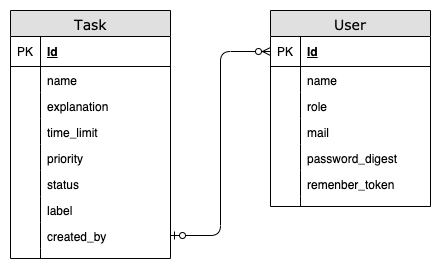

The diagram above was exported from draw.io. Its source (the exported page's mxGraphModel, read from the mxfile embedded in the PNG):
<mxGraphModel dx="803" dy="431" grid="1" gridSize="10" guides="1" tooltips="1" connect="1" arrows="1" fold="1" page="1" pageScale="1" pageWidth="200" pageHeight="200" background="#ffffff" math="0" shadow="0">
  <root>
    <mxCell id="0" />
    <mxCell id="1" parent="0" />
    <mxCell id="2e49270ec7c68f3f-19" value="User" style="swimlane;html=1;fontStyle=0;childLayout=stackLayout;horizontal=1;startSize=26;fillColor=#e0e0e0;horizontalStack=0;resizeParent=1;resizeLast=0;collapsible=1;marginBottom=0;swimlaneFillColor=#ffffff;align=center;rounded=0;shadow=0;comic=0;labelBackgroundColor=none;strokeColor=#000000;strokeWidth=1;fontFamily=Verdana;fontSize=14;fontColor=#000000;" parent="1" vertex="1">
      <mxGeometry x="290" y="40" width="160" height="196" as="geometry" />
    </mxCell>
    <mxCell id="2e49270ec7c68f3f-20" value="Id" style="shape=partialRectangle;top=0;left=0;right=0;bottom=1;html=1;align=left;verticalAlign=middle;fillColor=none;spacingLeft=34;spacingRight=4;whiteSpace=wrap;overflow=hidden;rotatable=0;points=[[0,0.5],[1,0.5]];portConstraint=eastwest;dropTarget=0;fontStyle=5;" parent="2e49270ec7c68f3f-19" vertex="1">
      <mxGeometry y="26" width="160" height="30" as="geometry" />
    </mxCell>
    <mxCell id="2e49270ec7c68f3f-21" value="PK" style="shape=partialRectangle;top=0;left=0;bottom=0;html=1;fillColor=none;align=left;verticalAlign=middle;spacingLeft=4;spacingRight=4;whiteSpace=wrap;overflow=hidden;rotatable=0;points=[];portConstraint=eastwest;part=1;" parent="2e49270ec7c68f3f-20" vertex="1" connectable="0">
      <mxGeometry width="30" height="30" as="geometry" />
    </mxCell>
    <mxCell id="2e49270ec7c68f3f-22" value="name" style="shape=partialRectangle;top=0;left=0;right=0;bottom=0;html=1;align=left;verticalAlign=top;fillColor=none;spacingLeft=34;spacingRight=4;whiteSpace=wrap;overflow=hidden;rotatable=0;points=[[0,0.5],[1,0.5]];portConstraint=eastwest;dropTarget=0;" parent="2e49270ec7c68f3f-19" vertex="1">
      <mxGeometry y="56" width="160" height="26" as="geometry" />
    </mxCell>
    <mxCell id="2e49270ec7c68f3f-23" value="" style="shape=partialRectangle;top=0;left=0;bottom=0;html=1;fillColor=none;align=left;verticalAlign=top;spacingLeft=4;spacingRight=4;whiteSpace=wrap;overflow=hidden;rotatable=0;points=[];portConstraint=eastwest;part=1;" parent="2e49270ec7c68f3f-22" vertex="1" connectable="0">
      <mxGeometry width="30" height="26" as="geometry" />
    </mxCell>
    <mxCell id="2e49270ec7c68f3f-24" value="role" style="shape=partialRectangle;top=0;left=0;right=0;bottom=0;html=1;align=left;verticalAlign=top;fillColor=none;spacingLeft=34;spacingRight=4;whiteSpace=wrap;overflow=hidden;rotatable=0;points=[[0,0.5],[1,0.5]];portConstraint=eastwest;dropTarget=0;" parent="2e49270ec7c68f3f-19" vertex="1">
      <mxGeometry y="82" width="160" height="26" as="geometry" />
    </mxCell>
    <mxCell id="2e49270ec7c68f3f-25" value="" style="shape=partialRectangle;top=0;left=0;bottom=0;html=1;fillColor=none;align=left;verticalAlign=top;spacingLeft=4;spacingRight=4;whiteSpace=wrap;overflow=hidden;rotatable=0;points=[];portConstraint=eastwest;part=1;" parent="2e49270ec7c68f3f-24" vertex="1" connectable="0">
      <mxGeometry width="30" height="26" as="geometry" />
    </mxCell>
    <mxCell id="2e49270ec7c68f3f-26" value="mail" style="shape=partialRectangle;top=0;left=0;right=0;bottom=0;html=1;align=left;verticalAlign=top;fillColor=none;spacingLeft=34;spacingRight=4;whiteSpace=wrap;overflow=hidden;rotatable=0;points=[[0,0.5],[1,0.5]];portConstraint=eastwest;dropTarget=0;" parent="2e49270ec7c68f3f-19" vertex="1">
      <mxGeometry y="108" width="160" height="26" as="geometry" />
    </mxCell>
    <mxCell id="2e49270ec7c68f3f-27" value="" style="shape=partialRectangle;top=0;left=0;bottom=0;html=1;fillColor=none;align=left;verticalAlign=top;spacingLeft=4;spacingRight=4;whiteSpace=wrap;overflow=hidden;rotatable=0;points=[];portConstraint=eastwest;part=1;" parent="2e49270ec7c68f3f-26" vertex="1" connectable="0">
      <mxGeometry width="30" height="26" as="geometry" />
    </mxCell>
    <mxCell id="aiGueDfFGzQBACEjgUlL-31" value="password_digest" style="shape=partialRectangle;top=0;left=0;right=0;bottom=0;html=1;align=left;verticalAlign=top;fillColor=none;spacingLeft=34;spacingRight=4;whiteSpace=wrap;overflow=hidden;rotatable=0;points=[[0,0.5],[1,0.5]];portConstraint=eastwest;dropTarget=0;" vertex="1" parent="2e49270ec7c68f3f-19">
      <mxGeometry y="134" width="160" height="26" as="geometry" />
    </mxCell>
    <mxCell id="aiGueDfFGzQBACEjgUlL-32" value="" style="shape=partialRectangle;top=0;left=0;bottom=0;html=1;fillColor=none;align=left;verticalAlign=top;spacingLeft=4;spacingRight=4;whiteSpace=wrap;overflow=hidden;rotatable=0;points=[];portConstraint=eastwest;part=1;" vertex="1" connectable="0" parent="aiGueDfFGzQBACEjgUlL-31">
      <mxGeometry width="30" height="26" as="geometry" />
    </mxCell>
    <mxCell id="aiGueDfFGzQBACEjgUlL-35" value="remenber_token" style="shape=partialRectangle;top=0;left=0;right=0;bottom=0;html=1;align=left;verticalAlign=top;fillColor=none;spacingLeft=34;spacingRight=4;whiteSpace=wrap;overflow=hidden;rotatable=0;points=[[0,0.5],[1,0.5]];portConstraint=eastwest;dropTarget=0;" vertex="1" parent="2e49270ec7c68f3f-19">
      <mxGeometry y="160" width="160" height="26" as="geometry" />
    </mxCell>
    <mxCell id="aiGueDfFGzQBACEjgUlL-36" value="" style="shape=partialRectangle;top=0;left=0;bottom=0;html=1;fillColor=none;align=left;verticalAlign=top;spacingLeft=4;spacingRight=4;whiteSpace=wrap;overflow=hidden;rotatable=0;points=[];portConstraint=eastwest;part=1;" vertex="1" connectable="0" parent="aiGueDfFGzQBACEjgUlL-35">
      <mxGeometry width="30" height="26" as="geometry" />
    </mxCell>
    <mxCell id="2e49270ec7c68f3f-28" value="" style="shape=partialRectangle;top=0;left=0;right=0;bottom=0;html=1;align=left;verticalAlign=top;fillColor=none;spacingLeft=34;spacingRight=4;whiteSpace=wrap;overflow=hidden;rotatable=0;points=[[0,0.5],[1,0.5]];portConstraint=eastwest;dropTarget=0;" parent="2e49270ec7c68f3f-19" vertex="1">
      <mxGeometry y="186" width="160" height="10" as="geometry" />
    </mxCell>
    <mxCell id="2e49270ec7c68f3f-29" value="" style="shape=partialRectangle;top=0;left=0;bottom=0;html=1;fillColor=none;align=left;verticalAlign=top;spacingLeft=4;spacingRight=4;whiteSpace=wrap;overflow=hidden;rotatable=0;points=[];portConstraint=eastwest;part=1;" parent="2e49270ec7c68f3f-28" vertex="1" connectable="0">
      <mxGeometry width="30" height="10" as="geometry" />
    </mxCell>
    <mxCell id="2e49270ec7c68f3f-56" value="" style="edgeStyle=orthogonalEdgeStyle;html=1;endArrow=ERzeroToOne;endFill=1;startArrow=ERzeroToMany;labelBackgroundColor=none;fontFamily=Verdana;fontSize=14;entryX=1;entryY=0.5;entryDx=0;entryDy=0;exitX=0;exitY=0.5;exitDx=0;exitDy=0;" parent="1" source="2e49270ec7c68f3f-20" target="aiGueDfFGzQBACEjgUlL-29" edge="1">
      <mxGeometry width="100" height="100" relative="1" as="geometry">
        <mxPoint x="260" y="81" as="sourcePoint" />
        <mxPoint x="220" y="232" as="targetPoint" />
        <Array as="points">
          <mxPoint x="240" y="81" />
          <mxPoint x="240" y="265" />
        </Array>
      </mxGeometry>
    </mxCell>
    <mxCell id="2e49270ec7c68f3f-80" value="Task" style="swimlane;html=1;fontStyle=0;childLayout=stackLayout;horizontal=1;startSize=26;fillColor=#e0e0e0;horizontalStack=0;resizeParent=1;resizeLast=0;collapsible=1;marginBottom=0;swimlaneFillColor=#ffffff;align=center;rounded=0;shadow=0;comic=0;labelBackgroundColor=none;strokeColor=#000000;strokeWidth=1;fontFamily=Verdana;fontSize=14;fontColor=#000000;" parent="1" vertex="1">
      <mxGeometry x="30" y="40" width="160" height="248" as="geometry" />
    </mxCell>
    <mxCell id="2e49270ec7c68f3f-81" value="Id" style="shape=partialRectangle;top=0;left=0;right=0;bottom=1;html=1;align=left;verticalAlign=middle;fillColor=none;spacingLeft=34;spacingRight=4;whiteSpace=wrap;overflow=hidden;rotatable=0;points=[[0,0.5],[1,0.5]];portConstraint=eastwest;dropTarget=0;fontStyle=5;" parent="2e49270ec7c68f3f-80" vertex="1">
      <mxGeometry y="26" width="160" height="30" as="geometry" />
    </mxCell>
    <mxCell id="2e49270ec7c68f3f-82" value="PK" style="shape=partialRectangle;top=0;left=0;bottom=0;html=1;fillColor=none;align=left;verticalAlign=middle;spacingLeft=4;spacingRight=4;whiteSpace=wrap;overflow=hidden;rotatable=0;points=[];portConstraint=eastwest;part=1;" parent="2e49270ec7c68f3f-81" vertex="1" connectable="0">
      <mxGeometry width="30" height="30" as="geometry" />
    </mxCell>
    <mxCell id="2e49270ec7c68f3f-83" value="name" style="shape=partialRectangle;top=0;left=0;right=0;bottom=0;html=1;align=left;verticalAlign=top;fillColor=none;spacingLeft=34;spacingRight=4;whiteSpace=wrap;overflow=hidden;rotatable=0;points=[[0,0.5],[1,0.5]];portConstraint=eastwest;dropTarget=0;" parent="2e49270ec7c68f3f-80" vertex="1">
      <mxGeometry y="56" width="160" height="26" as="geometry" />
    </mxCell>
    <mxCell id="2e49270ec7c68f3f-84" value="" style="shape=partialRectangle;top=0;left=0;bottom=0;html=1;fillColor=none;align=left;verticalAlign=top;spacingLeft=4;spacingRight=4;whiteSpace=wrap;overflow=hidden;rotatable=0;points=[];portConstraint=eastwest;part=1;" parent="2e49270ec7c68f3f-83" vertex="1" connectable="0">
      <mxGeometry width="30" height="26" as="geometry" />
    </mxCell>
    <mxCell id="2e49270ec7c68f3f-85" value="explanation" style="shape=partialRectangle;top=0;left=0;right=0;bottom=0;html=1;align=left;verticalAlign=top;fillColor=none;spacingLeft=34;spacingRight=4;whiteSpace=wrap;overflow=hidden;rotatable=0;points=[[0,0.5],[1,0.5]];portConstraint=eastwest;dropTarget=0;" parent="2e49270ec7c68f3f-80" vertex="1">
      <mxGeometry y="82" width="160" height="26" as="geometry" />
    </mxCell>
    <mxCell id="2e49270ec7c68f3f-86" value="" style="shape=partialRectangle;top=0;left=0;bottom=0;html=1;fillColor=none;align=left;verticalAlign=top;spacingLeft=4;spacingRight=4;whiteSpace=wrap;overflow=hidden;rotatable=0;points=[];portConstraint=eastwest;part=1;" parent="2e49270ec7c68f3f-85" vertex="1" connectable="0">
      <mxGeometry width="30" height="26" as="geometry" />
    </mxCell>
    <mxCell id="aiGueDfFGzQBACEjgUlL-21" value="time_limit" style="shape=partialRectangle;top=0;left=0;right=0;bottom=0;html=1;align=left;verticalAlign=top;fillColor=none;spacingLeft=34;spacingRight=4;whiteSpace=wrap;overflow=hidden;rotatable=0;points=[[0,0.5],[1,0.5]];portConstraint=eastwest;dropTarget=0;" vertex="1" parent="2e49270ec7c68f3f-80">
      <mxGeometry y="108" width="160" height="26" as="geometry" />
    </mxCell>
    <mxCell id="aiGueDfFGzQBACEjgUlL-22" value="" style="shape=partialRectangle;top=0;left=0;bottom=0;html=1;fillColor=none;align=left;verticalAlign=top;spacingLeft=4;spacingRight=4;whiteSpace=wrap;overflow=hidden;rotatable=0;points=[];portConstraint=eastwest;part=1;" vertex="1" connectable="0" parent="aiGueDfFGzQBACEjgUlL-21">
      <mxGeometry width="30" height="26" as="geometry" />
    </mxCell>
    <mxCell id="aiGueDfFGzQBACEjgUlL-23" value="priority" style="shape=partialRectangle;top=0;left=0;right=0;bottom=0;html=1;align=left;verticalAlign=top;fillColor=none;spacingLeft=34;spacingRight=4;whiteSpace=wrap;overflow=hidden;rotatable=0;points=[[0,0.5],[1,0.5]];portConstraint=eastwest;dropTarget=0;" vertex="1" parent="2e49270ec7c68f3f-80">
      <mxGeometry y="134" width="160" height="26" as="geometry" />
    </mxCell>
    <mxCell id="aiGueDfFGzQBACEjgUlL-24" value="" style="shape=partialRectangle;top=0;left=0;bottom=0;html=1;fillColor=none;align=left;verticalAlign=top;spacingLeft=4;spacingRight=4;whiteSpace=wrap;overflow=hidden;rotatable=0;points=[];portConstraint=eastwest;part=1;" vertex="1" connectable="0" parent="aiGueDfFGzQBACEjgUlL-23">
      <mxGeometry width="30" height="26" as="geometry" />
    </mxCell>
    <mxCell id="2e49270ec7c68f3f-87" value="status" style="shape=partialRectangle;top=0;left=0;right=0;bottom=0;html=1;align=left;verticalAlign=top;fillColor=none;spacingLeft=34;spacingRight=4;whiteSpace=wrap;overflow=hidden;rotatable=0;points=[[0,0.5],[1,0.5]];portConstraint=eastwest;dropTarget=0;" parent="2e49270ec7c68f3f-80" vertex="1">
      <mxGeometry y="160" width="160" height="26" as="geometry" />
    </mxCell>
    <mxCell id="2e49270ec7c68f3f-88" value="" style="shape=partialRectangle;top=0;left=0;bottom=0;html=1;fillColor=none;align=left;verticalAlign=top;spacingLeft=4;spacingRight=4;whiteSpace=wrap;overflow=hidden;rotatable=0;points=[];portConstraint=eastwest;part=1;" parent="2e49270ec7c68f3f-87" vertex="1" connectable="0">
      <mxGeometry width="30" height="26" as="geometry" />
    </mxCell>
    <mxCell id="aiGueDfFGzQBACEjgUlL-25" value="label" style="shape=partialRectangle;top=0;left=0;right=0;bottom=0;html=1;align=left;verticalAlign=top;fillColor=none;spacingLeft=34;spacingRight=4;whiteSpace=wrap;overflow=hidden;rotatable=0;points=[[0,0.5],[1,0.5]];portConstraint=eastwest;dropTarget=0;" vertex="1" parent="2e49270ec7c68f3f-80">
      <mxGeometry y="186" width="160" height="26" as="geometry" />
    </mxCell>
    <mxCell id="aiGueDfFGzQBACEjgUlL-26" value="" style="shape=partialRectangle;top=0;left=0;bottom=0;html=1;fillColor=none;align=left;verticalAlign=top;spacingLeft=4;spacingRight=4;whiteSpace=wrap;overflow=hidden;rotatable=0;points=[];portConstraint=eastwest;part=1;" vertex="1" connectable="0" parent="aiGueDfFGzQBACEjgUlL-25">
      <mxGeometry width="30" height="26" as="geometry" />
    </mxCell>
    <mxCell id="aiGueDfFGzQBACEjgUlL-29" value="created_by" style="shape=partialRectangle;top=0;left=0;right=0;bottom=0;html=1;align=left;verticalAlign=top;fillColor=none;spacingLeft=34;spacingRight=4;whiteSpace=wrap;overflow=hidden;rotatable=0;points=[[0,0.5],[1,0.5]];portConstraint=eastwest;dropTarget=0;" vertex="1" parent="2e49270ec7c68f3f-80">
      <mxGeometry y="212" width="160" height="26" as="geometry" />
    </mxCell>
    <mxCell id="aiGueDfFGzQBACEjgUlL-30" value="" style="shape=partialRectangle;top=0;left=0;bottom=0;html=1;fillColor=none;align=left;verticalAlign=top;spacingLeft=4;spacingRight=4;whiteSpace=wrap;overflow=hidden;rotatable=0;points=[];portConstraint=eastwest;part=1;" vertex="1" connectable="0" parent="aiGueDfFGzQBACEjgUlL-29">
      <mxGeometry width="30" height="26" as="geometry" />
    </mxCell>
    <mxCell id="2e49270ec7c68f3f-89" value="" style="shape=partialRectangle;top=0;left=0;right=0;bottom=0;html=1;align=left;verticalAlign=top;fillColor=none;spacingLeft=34;spacingRight=4;whiteSpace=wrap;overflow=hidden;rotatable=0;points=[[0,0.5],[1,0.5]];portConstraint=eastwest;dropTarget=0;" parent="2e49270ec7c68f3f-80" vertex="1">
      <mxGeometry y="238" width="160" height="10" as="geometry" />
    </mxCell>
    <mxCell id="2e49270ec7c68f3f-90" value="" style="shape=partialRectangle;top=0;left=0;bottom=0;html=1;fillColor=none;align=left;verticalAlign=top;spacingLeft=4;spacingRight=4;whiteSpace=wrap;overflow=hidden;rotatable=0;points=[];portConstraint=eastwest;part=1;" parent="2e49270ec7c68f3f-89" vertex="1" connectable="0">
      <mxGeometry width="30" height="10" as="geometry" />
    </mxCell>
  </root>
</mxGraphModel>